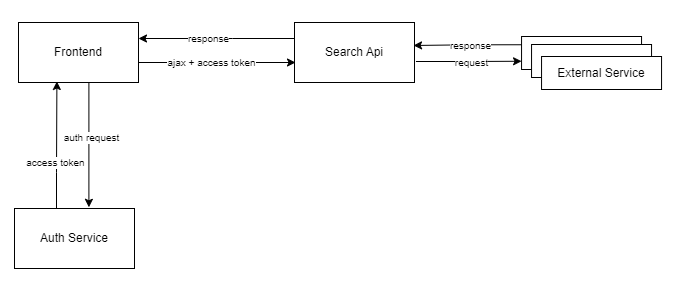

The diagram above was exported from draw.io. Its source (the exported page's mxGraphModel, read from the mxfile embedded in the PNG):
<mxGraphModel dx="1036" dy="614" grid="1" gridSize="10" guides="1" tooltips="1" connect="1" arrows="1" fold="1" page="1" pageScale="1" pageWidth="1169" pageHeight="827" background="#FFFFFF" math="0" shadow="0">
  <root>
    <mxCell id="0" />
    <mxCell id="1" parent="0" />
    <mxCell id="7TMRwfUe3QaKop3qfgf9-4" style="edgeStyle=orthogonalEdgeStyle;rounded=0;orthogonalLoop=1;jettySize=auto;html=1;entryX=0.62;entryY=-0.02;entryDx=0;entryDy=0;fontSize=10;entryPerimeter=0;" edge="1" parent="1" target="7TMRwfUe3QaKop3qfgf9-3">
      <mxGeometry relative="1" as="geometry">
        <mxPoint x="183" y="280" as="sourcePoint" />
        <mxPoint x="207" y="390" as="targetPoint" />
        <Array as="points">
          <mxPoint x="206" y="280" />
        </Array>
      </mxGeometry>
    </mxCell>
    <mxCell id="7TMRwfUe3QaKop3qfgf9-5" value="auth request" style="edgeLabel;html=1;align=center;verticalAlign=middle;resizable=0;points=[];fontSize=10;" vertex="1" connectable="0" parent="7TMRwfUe3QaKop3qfgf9-4">
      <mxGeometry x="-0.2117" y="-2" relative="1" as="geometry">
        <mxPoint x="4" y="20" as="offset" />
      </mxGeometry>
    </mxCell>
    <mxCell id="7TMRwfUe3QaKop3qfgf9-12" style="edgeStyle=orthogonalEdgeStyle;rounded=0;orthogonalLoop=1;jettySize=auto;html=1;entryX=0;entryY=0.5;entryDx=0;entryDy=0;fontSize=10;" edge="1" parent="1">
      <mxGeometry relative="1" as="geometry">
        <mxPoint x="256" y="260" as="sourcePoint" />
        <mxPoint x="413" y="260" as="targetPoint" />
      </mxGeometry>
    </mxCell>
    <mxCell id="7TMRwfUe3QaKop3qfgf9-13" value="ajax + access token" style="edgeLabel;html=1;align=center;verticalAlign=middle;resizable=0;points=[];fontSize=10;" vertex="1" connectable="0" parent="7TMRwfUe3QaKop3qfgf9-12">
      <mxGeometry x="-0.3223" y="1" relative="1" as="geometry">
        <mxPoint x="19" as="offset" />
      </mxGeometry>
    </mxCell>
    <mxCell id="QVZkQReodGY7xtkLpsBj-1" value="Frontend" style="rounded=0;whiteSpace=wrap;html=1;" parent="1" vertex="1">
      <mxGeometry x="136" y="220" width="120" height="60" as="geometry" />
    </mxCell>
    <mxCell id="7TMRwfUe3QaKop3qfgf9-1" style="edgeStyle=orthogonalEdgeStyle;rounded=0;orthogonalLoop=1;jettySize=auto;html=1;" edge="1" parent="1">
      <mxGeometry relative="1" as="geometry">
        <mxPoint x="413" y="236" as="sourcePoint" />
        <mxPoint x="256" y="236" as="targetPoint" />
        <Array as="points">
          <mxPoint x="350" y="236" />
          <mxPoint x="350" y="236" />
        </Array>
      </mxGeometry>
    </mxCell>
    <mxCell id="7TMRwfUe3QaKop3qfgf9-2" value="&lt;font style=&quot;font-size: 10px;&quot;&gt;response&lt;/font&gt;" style="edgeLabel;html=1;align=center;verticalAlign=middle;resizable=0;points=[];" vertex="1" connectable="0" parent="7TMRwfUe3QaKop3qfgf9-1">
      <mxGeometry x="0.3067" y="-1" relative="1" as="geometry">
        <mxPoint x="15" as="offset" />
      </mxGeometry>
    </mxCell>
    <mxCell id="7TMRwfUe3QaKop3qfgf9-17" style="edgeStyle=orthogonalEdgeStyle;rounded=0;orthogonalLoop=1;jettySize=auto;html=1;exitX=1.012;exitY=0.65;exitDx=0;exitDy=0;entryX=0;entryY=0.75;entryDx=0;entryDy=0;fontSize=10;exitPerimeter=0;" edge="1" parent="1" source="QVZkQReodGY7xtkLpsBj-2" target="QVZkQReodGY7xtkLpsBj-17">
      <mxGeometry relative="1" as="geometry" />
    </mxCell>
    <mxCell id="7TMRwfUe3QaKop3qfgf9-20" value="request" style="edgeLabel;html=1;align=center;verticalAlign=middle;resizable=0;points=[];fontSize=10;" vertex="1" connectable="0" parent="7TMRwfUe3QaKop3qfgf9-17">
      <mxGeometry x="-0.2485" y="2" relative="1" as="geometry">
        <mxPoint x="15" y="2" as="offset" />
      </mxGeometry>
    </mxCell>
    <mxCell id="QVZkQReodGY7xtkLpsBj-2" value="Search Api" style="rounded=0;whiteSpace=wrap;html=1;" parent="1" vertex="1">
      <mxGeometry x="412" y="220" width="120" height="60" as="geometry" />
    </mxCell>
    <mxCell id="7TMRwfUe3QaKop3qfgf9-18" style="edgeStyle=orthogonalEdgeStyle;rounded=0;orthogonalLoop=1;jettySize=auto;html=1;exitX=0;exitY=0.25;exitDx=0;exitDy=0;entryX=0.992;entryY=0.383;entryDx=0;entryDy=0;entryPerimeter=0;fontSize=10;" edge="1" parent="1" source="QVZkQReodGY7xtkLpsBj-17" target="QVZkQReodGY7xtkLpsBj-2">
      <mxGeometry relative="1" as="geometry" />
    </mxCell>
    <mxCell id="7TMRwfUe3QaKop3qfgf9-19" value="response" style="edgeLabel;html=1;align=center;verticalAlign=middle;resizable=0;points=[];fontSize=10;" vertex="1" connectable="0" parent="7TMRwfUe3QaKop3qfgf9-18">
      <mxGeometry x="-0.1749" relative="1" as="geometry">
        <mxPoint x="-7" as="offset" />
      </mxGeometry>
    </mxCell>
    <mxCell id="QVZkQReodGY7xtkLpsBj-17" value="External Service" style="whiteSpace=wrap;html=1;" parent="1" vertex="1">
      <mxGeometry x="639.05" y="234" width="120" height="33" as="geometry" />
    </mxCell>
    <mxCell id="QVZkQReodGY7xtkLpsBj-22" value="External Service" style="whiteSpace=wrap;html=1;" parent="1" vertex="1">
      <mxGeometry x="649.05" y="242" width="120" height="33" as="geometry" />
    </mxCell>
    <mxCell id="QVZkQReodGY7xtkLpsBj-23" value="External Service" style="whiteSpace=wrap;html=1;" parent="1" vertex="1">
      <mxGeometry x="659.05" y="254" width="120" height="33" as="geometry" />
    </mxCell>
    <mxCell id="7TMRwfUe3QaKop3qfgf9-6" style="edgeStyle=orthogonalEdgeStyle;rounded=0;orthogonalLoop=1;jettySize=auto;html=1;entryX=0.32;entryY=0.983;entryDx=0;entryDy=0;entryPerimeter=0;fontSize=10;" edge="1" parent="1" source="7TMRwfUe3QaKop3qfgf9-3" target="QVZkQReodGY7xtkLpsBj-1">
      <mxGeometry relative="1" as="geometry">
        <Array as="points">
          <mxPoint x="174" y="370" />
          <mxPoint x="174" y="370" />
        </Array>
      </mxGeometry>
    </mxCell>
    <mxCell id="7TMRwfUe3QaKop3qfgf9-7" value="access token" style="edgeLabel;html=1;align=center;verticalAlign=middle;resizable=0;points=[];fontSize=10;" vertex="1" connectable="0" parent="7TMRwfUe3QaKop3qfgf9-6">
      <mxGeometry x="-0.2727" y="2" relative="1" as="geometry">
        <mxPoint as="offset" />
      </mxGeometry>
    </mxCell>
    <mxCell id="7TMRwfUe3QaKop3qfgf9-3" value="Auth Service" style="rounded=0;whiteSpace=wrap;html=1;" vertex="1" parent="1">
      <mxGeometry x="132" y="406" width="120" height="60" as="geometry" />
    </mxCell>
  </root>
</mxGraphModel>